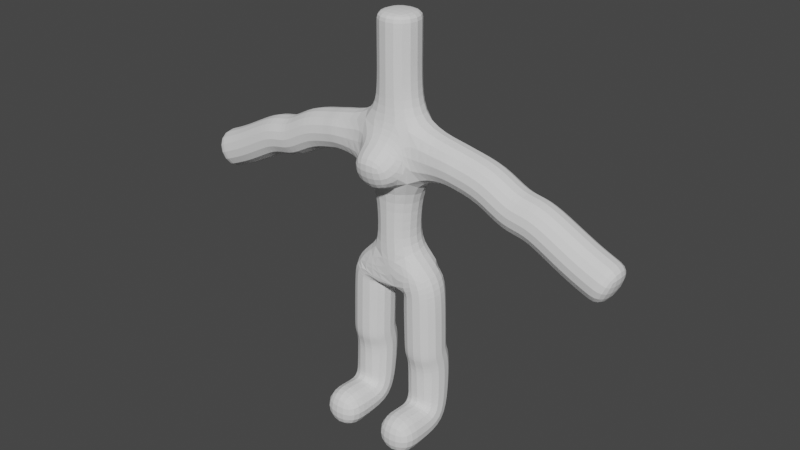 # Source: CharacterStudy2.blend  (saved by Blender 3.3.6; exported with 4.5.12 LTS)
import bpy
from mathutils import Matrix  # noqa: F401  (used for matrix-valued properties, if any)

bpy.ops.wm.read_factory_settings(use_empty=True)
scene = bpy.context.scene
scene.name = 'Scene'

# ---- collections
col_collection = bpy.data.collections.new('Collection'); scene.collection.children.link(col_collection)

# ---- world
world_world = bpy.data.worlds.new('World'); scene.world = world_world
world_world.use_nodes = True; world_world.node_tree.nodes.clear()
_N = world_world.node_tree.nodes; _L = world_world.node_tree.links
n0 = _N.new('ShaderNodeOutputWorld'); n0.name = 'World Output'; n0.location = (300, 300)
n1 = _N.new('ShaderNodeBackground'); n1.name = 'Background'; n1.location = (10, 300)
n1.inputs[0].default_value = (0.05088, 0.05088, 0.05088, 1.0)
_L.new(n1.outputs[0], n0.inputs[0])
n0.is_active_output = True
world_world.color = (0.05088, 0.05088, 0.05088)
world_world.use_sun_shadow = False
world_world.sun_shadow_jitter_overblur = 0.0

# ---- meshes
me_plane = bpy.data.meshes.new('Plane')
me_plane.from_pydata([(-0.4, -0.7026, 0.0), (0.0, 0.0, 1.885), (-0.4, 0.0, 0.0), (-0.3534, 0.0, 1.737), (0.0, 0.0, 3.266), (-0.3576, 0.0, 1.586), (-2.3, 0.0, 2.666), (0.0, 0.0, 3.704), (0.0, 0.0, 4.757), (0.0, 0.0, 2.104), (0.0, 0.0, 4.648), (0.0, 0.0, 3.94), (0.0, -0.551, 3.066), (-2.697, 1.49e-08, 2.499), (-2.499, 7.451e-09, 2.582), (-1.5, 0.0, 2.966), (-0.3767, 0.0, 0.8624), (0.0, 0.0, 2.445), (-1.198, -1.48e-08, 3.178), (-1.745, 0.0, 2.966), (-0.7533, -0.0174, 3.276), (-0.8313, -3.902e-09, 3.243), (-0.3816, 0.06126, 0.7306), (-0.3908, 0.04818, 0.3653), (-0.374, 0.0, 0.9655)], [(16, 22), (9, 1), (2, 0), (23, 2), (1, 3), (3, 5), (4, 7), (17, 9), (10, 11), (10, 8), (11, 7), (4, 12), (14, 6), (13, 14), (19, 15), (24, 16), (4, 17), (15, 18), (6, 19), (20, 21), (20, 4), (21, 18), (22, 23), (5, 24)], [])
_uv = me_plane.uv_layers.new(name='UVMap')
_uv.uv.foreach_set('vector', [])
me_plane.update()

# ---- objects
ob_plane = bpy.data.objects.new('Plane', me_plane)

# ---- transforms, parenting, visibility, modifiers, constraints
ob_plane.location = (0.0, 0.0, 0.0)
_m = ob_plane.modifiers.new('Mirror', 'MIRROR')
_m.merge_threshold = 0.1
_m = ob_plane.modifiers.new('Skin', 'SKIN')
_m = ob_plane.modifiers.new('Subdivision', 'SUBSURF')
_m.levels = 2

# ---- collection membership
col_collection.objects.link(ob_plane)

# ---- scene / render settings (as saved in the file)
scene.frame_start = 1; scene.frame_end = 250; scene.frame_set(1)
scene.render.engine = 'BLENDER_EEVEE_NEXT'
scene.cycles.sampling_pattern = 'TABULATED_SOBOL'
scene.cycles.use_light_tree = False
scene.view_settings.view_transform = 'Filmic'
bpy.context.view_layer.update()

# ---- added for rendering (the .blend has no active camera and no usable light): camera, sun
cam_auto = bpy.data.cameras.new('AutoCamera')
cam_auto.lens = 50.0
cam_auto.sensor_width = 36.0
cam_auto.clip_end = 1000.0
ob_auto_camera = bpy.data.objects.new('AutoCamera', cam_auto)
scene.collection.objects.link(ob_auto_camera)
ob_auto_camera.location = (6.93435, -8.32122, 7.87025)
ob_auto_camera.rotation_euler = (1.09748, -7.21219e-08, 0.694738)
scene.camera = ob_auto_camera
light_auto_sun = bpy.data.lights.new('AutoSun', 'SUN')
light_auto_sun.energy = 3.0
light_auto_sun.angle = 0.0523599
ob_auto_sun = bpy.data.objects.new('AutoSun', light_auto_sun)
scene.collection.objects.link(ob_auto_sun)
ob_auto_sun.rotation_euler = (0.872665, 0.174533, 0.523599)
bpy.context.view_layer.update()
